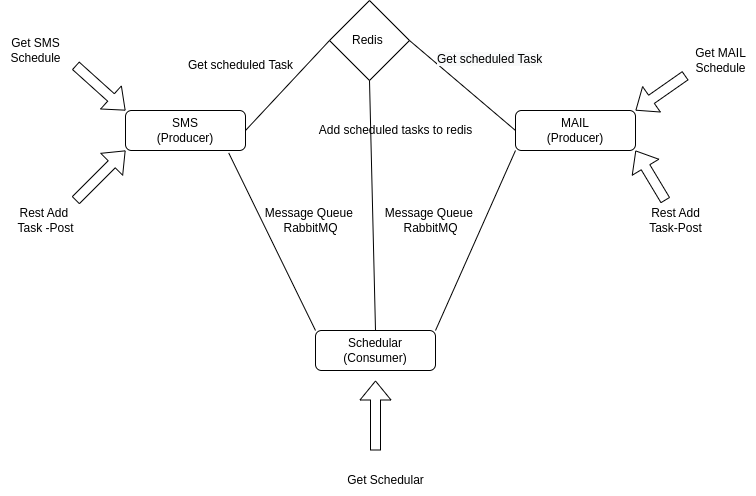

The diagram above was exported from draw.io. Its source (the exported page's mxGraphModel, read from the mxfile embedded in the PNG):
<mxGraphModel dx="1038" dy="613" grid="1" gridSize="10" guides="1" tooltips="1" connect="1" arrows="1" fold="1" page="1" pageScale="1" pageWidth="827" pageHeight="1169" math="0" shadow="0">
  <root>
    <mxCell id="WIyWlLk6GJQsqaUBKTNV-0" />
    <mxCell id="WIyWlLk6GJQsqaUBKTNV-1" parent="WIyWlLk6GJQsqaUBKTNV-0" />
    <mxCell id="WIyWlLk6GJQsqaUBKTNV-3" value="SMS&lt;br&gt;(Producer)" style="rounded=1;whiteSpace=wrap;html=1;fontSize=12;glass=0;strokeWidth=1;shadow=0;" parent="WIyWlLk6GJQsqaUBKTNV-1" vertex="1">
      <mxGeometry x="130" y="140" width="120" height="40" as="geometry" />
    </mxCell>
    <mxCell id="WIyWlLk6GJQsqaUBKTNV-7" value="MAIL&lt;br&gt;(Producer)" style="rounded=1;whiteSpace=wrap;html=1;fontSize=12;glass=0;strokeWidth=1;shadow=0;" parent="WIyWlLk6GJQsqaUBKTNV-1" vertex="1">
      <mxGeometry x="520" y="140" width="120" height="40" as="geometry" />
    </mxCell>
    <mxCell id="WIyWlLk6GJQsqaUBKTNV-12" value="Schedular&lt;br&gt;(Consumer)" style="rounded=1;whiteSpace=wrap;html=1;fontSize=12;glass=0;strokeWidth=1;shadow=0;" parent="WIyWlLk6GJQsqaUBKTNV-1" vertex="1">
      <mxGeometry x="320" y="360" width="120" height="40" as="geometry" />
    </mxCell>
    <mxCell id="crwVkAIQ6LUEd79b7PHw-0" value="" style="shape=flexArrow;endArrow=classic;html=1;rounded=0;" edge="1" parent="WIyWlLk6GJQsqaUBKTNV-1">
      <mxGeometry width="50" height="50" relative="1" as="geometry">
        <mxPoint x="80" y="230" as="sourcePoint" />
        <mxPoint x="130" y="180" as="targetPoint" />
      </mxGeometry>
    </mxCell>
    <mxCell id="crwVkAIQ6LUEd79b7PHw-1" value="Rest Add&amp;nbsp;&lt;br&gt;Task -Post" style="text;html=1;align=center;verticalAlign=middle;resizable=0;points=[];autosize=1;strokeColor=none;fillColor=none;" vertex="1" parent="WIyWlLk6GJQsqaUBKTNV-1">
      <mxGeometry x="10" y="230" width="80" height="40" as="geometry" />
    </mxCell>
    <mxCell id="crwVkAIQ6LUEd79b7PHw-2" value="" style="shape=flexArrow;endArrow=classic;html=1;rounded=0;" edge="1" parent="WIyWlLk6GJQsqaUBKTNV-1">
      <mxGeometry width="50" height="50" relative="1" as="geometry">
        <mxPoint x="670" y="230" as="sourcePoint" />
        <mxPoint x="640" y="180" as="targetPoint" />
      </mxGeometry>
    </mxCell>
    <mxCell id="crwVkAIQ6LUEd79b7PHw-3" value="Rest Add&lt;br&gt;Task-Post" style="text;html=1;align=center;verticalAlign=middle;resizable=0;points=[];autosize=1;strokeColor=none;fillColor=none;" vertex="1" parent="WIyWlLk6GJQsqaUBKTNV-1">
      <mxGeometry x="640" y="230" width="80" height="40" as="geometry" />
    </mxCell>
    <mxCell id="crwVkAIQ6LUEd79b7PHw-4" value="" style="endArrow=none;html=1;rounded=0;entryX=0.86;entryY=1.06;entryDx=0;entryDy=0;entryPerimeter=0;exitX=0;exitY=0;exitDx=0;exitDy=0;" edge="1" parent="WIyWlLk6GJQsqaUBKTNV-1" source="WIyWlLk6GJQsqaUBKTNV-12" target="WIyWlLk6GJQsqaUBKTNV-3">
      <mxGeometry width="50" height="50" relative="1" as="geometry">
        <mxPoint x="160" y="370" as="sourcePoint" />
        <mxPoint x="210" y="320" as="targetPoint" />
      </mxGeometry>
    </mxCell>
    <mxCell id="crwVkAIQ6LUEd79b7PHw-5" value="Message Queue&amp;nbsp;&lt;br&gt;RabbitMQ" style="text;html=1;align=center;verticalAlign=middle;resizable=0;points=[];autosize=1;strokeColor=none;fillColor=none;" vertex="1" parent="WIyWlLk6GJQsqaUBKTNV-1">
      <mxGeometry x="260" y="230" width="110" height="40" as="geometry" />
    </mxCell>
    <mxCell id="crwVkAIQ6LUEd79b7PHw-6" value="" style="endArrow=none;html=1;rounded=0;entryX=0;entryY=1;entryDx=0;entryDy=0;exitX=1;exitY=0;exitDx=0;exitDy=0;" edge="1" parent="WIyWlLk6GJQsqaUBKTNV-1" source="WIyWlLk6GJQsqaUBKTNV-12" target="WIyWlLk6GJQsqaUBKTNV-7">
      <mxGeometry width="50" height="50" relative="1" as="geometry">
        <mxPoint x="420" y="300" as="sourcePoint" />
        <mxPoint x="470" y="250" as="targetPoint" />
      </mxGeometry>
    </mxCell>
    <mxCell id="crwVkAIQ6LUEd79b7PHw-7" value="Message Queue&amp;nbsp;&lt;br&gt;RabbitMQ" style="text;html=1;align=center;verticalAlign=middle;resizable=0;points=[];autosize=1;strokeColor=none;fillColor=none;" vertex="1" parent="WIyWlLk6GJQsqaUBKTNV-1">
      <mxGeometry x="380" y="230" width="110" height="40" as="geometry" />
    </mxCell>
    <mxCell id="crwVkAIQ6LUEd79b7PHw-8" value="" style="shape=flexArrow;endArrow=classic;html=1;rounded=0;" edge="1" parent="WIyWlLk6GJQsqaUBKTNV-1">
      <mxGeometry width="50" height="50" relative="1" as="geometry">
        <mxPoint x="380" y="480" as="sourcePoint" />
        <mxPoint x="380" y="410" as="targetPoint" />
      </mxGeometry>
    </mxCell>
    <mxCell id="crwVkAIQ6LUEd79b7PHw-9" value="Get Schedular" style="text;html=1;align=center;verticalAlign=middle;resizable=0;points=[];autosize=1;strokeColor=none;fillColor=none;" vertex="1" parent="WIyWlLk6GJQsqaUBKTNV-1">
      <mxGeometry x="340" y="495" width="100" height="30" as="geometry" />
    </mxCell>
    <mxCell id="crwVkAIQ6LUEd79b7PHw-10" value="Redis&amp;nbsp;" style="rhombus;whiteSpace=wrap;html=1;" vertex="1" parent="WIyWlLk6GJQsqaUBKTNV-1">
      <mxGeometry x="334" y="30" width="80" height="80" as="geometry" />
    </mxCell>
    <mxCell id="crwVkAIQ6LUEd79b7PHw-11" value="" style="endArrow=none;html=1;rounded=0;entryX=0.5;entryY=1;entryDx=0;entryDy=0;exitX=0.5;exitY=0;exitDx=0;exitDy=0;" edge="1" parent="WIyWlLk6GJQsqaUBKTNV-1" source="WIyWlLk6GJQsqaUBKTNV-12" target="crwVkAIQ6LUEd79b7PHw-10">
      <mxGeometry width="50" height="50" relative="1" as="geometry">
        <mxPoint x="340" y="330" as="sourcePoint" />
        <mxPoint x="390" y="280" as="targetPoint" />
      </mxGeometry>
    </mxCell>
    <mxCell id="crwVkAIQ6LUEd79b7PHw-12" value="" style="endArrow=none;html=1;rounded=0;exitX=1;exitY=0.5;exitDx=0;exitDy=0;entryX=0;entryY=0.5;entryDx=0;entryDy=0;" edge="1" parent="WIyWlLk6GJQsqaUBKTNV-1" source="WIyWlLk6GJQsqaUBKTNV-3" target="crwVkAIQ6LUEd79b7PHw-10">
      <mxGeometry width="50" height="50" relative="1" as="geometry">
        <mxPoint x="250" y="130" as="sourcePoint" />
        <mxPoint x="300" y="80" as="targetPoint" />
      </mxGeometry>
    </mxCell>
    <mxCell id="crwVkAIQ6LUEd79b7PHw-13" value="" style="endArrow=none;html=1;rounded=0;entryX=0;entryY=0.5;entryDx=0;entryDy=0;exitX=1;exitY=0.5;exitDx=0;exitDy=0;" edge="1" parent="WIyWlLk6GJQsqaUBKTNV-1" source="crwVkAIQ6LUEd79b7PHw-10" target="WIyWlLk6GJQsqaUBKTNV-7">
      <mxGeometry width="50" height="50" relative="1" as="geometry">
        <mxPoint x="410" y="100" as="sourcePoint" />
        <mxPoint x="460" y="50" as="targetPoint" />
      </mxGeometry>
    </mxCell>
    <mxCell id="crwVkAIQ6LUEd79b7PHw-14" value="Add scheduled tasks to redis" style="text;html=1;align=center;verticalAlign=middle;resizable=0;points=[];autosize=1;strokeColor=none;fillColor=none;" vertex="1" parent="WIyWlLk6GJQsqaUBKTNV-1">
      <mxGeometry x="310" y="145" width="180" height="30" as="geometry" />
    </mxCell>
    <mxCell id="crwVkAIQ6LUEd79b7PHw-15" value="Get scheduled Task" style="text;html=1;align=center;verticalAlign=middle;resizable=0;points=[];autosize=1;strokeColor=none;fillColor=none;" vertex="1" parent="WIyWlLk6GJQsqaUBKTNV-1">
      <mxGeometry x="180" y="80" width="130" height="30" as="geometry" />
    </mxCell>
    <mxCell id="crwVkAIQ6LUEd79b7PHw-16" value="&lt;span style=&quot;color: rgb(0, 0, 0); font-family: Helvetica; font-size: 12px; font-style: normal; font-variant-ligatures: normal; font-variant-caps: normal; font-weight: 400; letter-spacing: normal; orphans: 2; text-align: center; text-indent: 0px; text-transform: none; widows: 2; word-spacing: 0px; -webkit-text-stroke-width: 0px; background-color: rgb(248, 249, 250); text-decoration-thickness: initial; text-decoration-style: initial; text-decoration-color: initial; float: none; display: inline !important;&quot;&gt;Get scheduled Task&lt;/span&gt;" style="text;whiteSpace=wrap;html=1;" vertex="1" parent="WIyWlLk6GJQsqaUBKTNV-1">
      <mxGeometry x="440" y="75" width="140" height="40" as="geometry" />
    </mxCell>
    <mxCell id="crwVkAIQ6LUEd79b7PHw-17" value="" style="shape=flexArrow;endArrow=classic;html=1;rounded=0;" edge="1" parent="WIyWlLk6GJQsqaUBKTNV-1">
      <mxGeometry width="50" height="50" relative="1" as="geometry">
        <mxPoint x="80" y="95" as="sourcePoint" />
        <mxPoint x="130" y="140" as="targetPoint" />
      </mxGeometry>
    </mxCell>
    <mxCell id="crwVkAIQ6LUEd79b7PHw-18" value="Get SMS&lt;br&gt;Schedule" style="text;html=1;align=center;verticalAlign=middle;resizable=0;points=[];autosize=1;strokeColor=none;fillColor=none;" vertex="1" parent="WIyWlLk6GJQsqaUBKTNV-1">
      <mxGeometry x="5" y="60" width="70" height="40" as="geometry" />
    </mxCell>
    <mxCell id="crwVkAIQ6LUEd79b7PHw-19" value="" style="shape=flexArrow;endArrow=classic;html=1;rounded=0;" edge="1" parent="WIyWlLk6GJQsqaUBKTNV-1">
      <mxGeometry width="50" height="50" relative="1" as="geometry">
        <mxPoint x="690" y="105" as="sourcePoint" />
        <mxPoint x="640" y="140" as="targetPoint" />
      </mxGeometry>
    </mxCell>
    <mxCell id="crwVkAIQ6LUEd79b7PHw-20" value="Get MAIL&lt;br&gt;Schedule" style="text;html=1;align=center;verticalAlign=middle;resizable=0;points=[];autosize=1;strokeColor=none;fillColor=none;" vertex="1" parent="WIyWlLk6GJQsqaUBKTNV-1">
      <mxGeometry x="690" y="70" width="70" height="40" as="geometry" />
    </mxCell>
  </root>
</mxGraphModel>